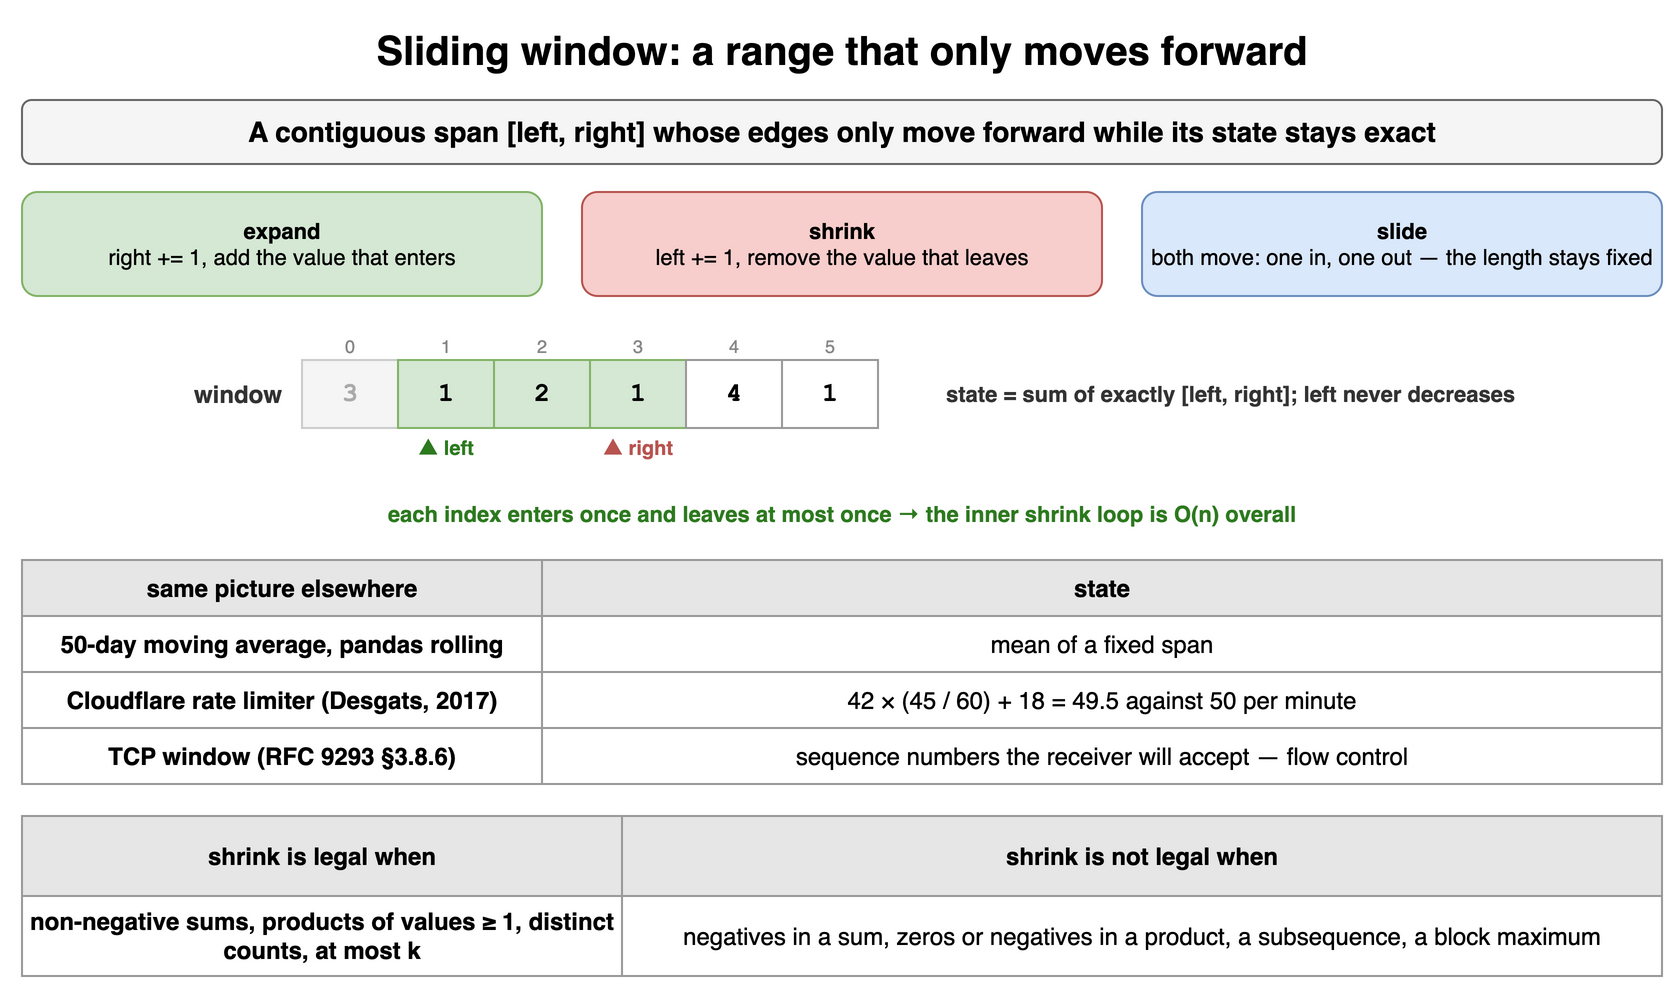

The diagram above was exported from draw.io. Its source (the exported page's mxGraphModel, read from the mxfile embedded in the PNG):
<mxGraphModel dx="900" dy="500" grid="1" gridSize="10" guides="1" tooltips="1" connect="1" arrows="1" fold="1" page="1" pageScale="1" pageWidth="900" pageHeight="500" math="0" shadow="0">
  <root>
    <mxCell id="0" />
    <mxCell id="1" parent="0" />
    <mxCell id="w11" value="Sliding window: a range that only moves forward" style="text;html=1;align=center;verticalAlign=middle;whiteSpace=wrap;fontSize=20;fontStyle=1;" vertex="1" parent="1">
      <mxGeometry x="40" y="10" width="820" height="30" as="geometry" />
    </mxCell>
    <mxCell id="w12" value="A contiguous span [left, right] whose edges only move forward while its state stays exact" style="rounded=1;whiteSpace=wrap;html=1;fillColor=#f5f5f5;strokeColor=#666666;fontStyle=1;fontSize=14;" vertex="1" parent="1">
      <mxGeometry x="40" y="50" width="820" height="32" as="geometry" />
    </mxCell>
    <mxCell id="w13" value="expand&lt;br&gt;&lt;span style=&quot;font-weight:normal&quot;&gt;right += 1, add the value that enters&lt;/span&gt;" style="rounded=1;whiteSpace=wrap;html=1;fillColor=#d5e8d4;strokeColor=#82b366;fontSize=11;align=center;fontStyle=1;" vertex="1" parent="1">
      <mxGeometry x="40" y="96" width="260" height="52" as="geometry" />
    </mxCell>
    <mxCell id="w14" value="shrink&lt;br&gt;&lt;span style=&quot;font-weight:normal&quot;&gt;left += 1, remove the value that leaves&lt;/span&gt;" style="rounded=1;whiteSpace=wrap;html=1;fillColor=#f8cecc;strokeColor=#b85450;fontSize=11;align=center;fontStyle=1;" vertex="1" parent="1">
      <mxGeometry x="320" y="96" width="260" height="52" as="geometry" />
    </mxCell>
    <mxCell id="w15" value="slide&lt;br&gt;&lt;span style=&quot;font-weight:normal&quot;&gt;both move: one in, one out — the length stays fixed&lt;/span&gt;" style="rounded=1;whiteSpace=wrap;html=1;fillColor=#dae8fc;strokeColor=#6c8ebf;fontSize=11;align=center;fontStyle=1;" vertex="1" parent="1">
      <mxGeometry x="600" y="96" width="260" height="52" as="geometry" />
    </mxCell>
    <mxCell id="w16" value="3" style="rounded=0;whiteSpace=wrap;html=1;fontFamily=Courier New;fontStyle=1;fontSize=13;fillColor=#f5f5f5;strokeColor=#cccccc;fontSize=13;fontColor=#aaaaaa;" vertex="1" parent="1">
      <mxGeometry x="180" y="180" width="48" height="34" as="geometry" />
    </mxCell>
    <mxCell id="w17" value="0" style="text;html=1;whiteSpace=wrap;fontSize=11;align=center;verticalAlign=middle;fontSize=9;fontColor=#888888;" vertex="1" parent="1">
      <mxGeometry x="180" y="166" width="48" height="13" as="geometry" />
    </mxCell>
    <mxCell id="w18" value="1" style="rounded=0;whiteSpace=wrap;html=1;fontFamily=Courier New;fontStyle=1;fontSize=13;fillColor=#d5e8d4;strokeColor=#82b366;fontSize=13;" vertex="1" parent="1">
      <mxGeometry x="228" y="180" width="48" height="34" as="geometry" />
    </mxCell>
    <mxCell id="w19" value="1" style="text;html=1;whiteSpace=wrap;fontSize=11;align=center;verticalAlign=middle;fontSize=9;fontColor=#888888;" vertex="1" parent="1">
      <mxGeometry x="228" y="166" width="48" height="13" as="geometry" />
    </mxCell>
    <mxCell id="w110" value="2" style="rounded=0;whiteSpace=wrap;html=1;fontFamily=Courier New;fontStyle=1;fontSize=13;fillColor=#d5e8d4;strokeColor=#82b366;fontSize=13;" vertex="1" parent="1">
      <mxGeometry x="276" y="180" width="48" height="34" as="geometry" />
    </mxCell>
    <mxCell id="w111" value="2" style="text;html=1;whiteSpace=wrap;fontSize=11;align=center;verticalAlign=middle;fontSize=9;fontColor=#888888;" vertex="1" parent="1">
      <mxGeometry x="276" y="166" width="48" height="13" as="geometry" />
    </mxCell>
    <mxCell id="w112" value="1" style="rounded=0;whiteSpace=wrap;html=1;fontFamily=Courier New;fontStyle=1;fontSize=13;fillColor=#d5e8d4;strokeColor=#82b366;fontSize=13;" vertex="1" parent="1">
      <mxGeometry x="324" y="180" width="48" height="34" as="geometry" />
    </mxCell>
    <mxCell id="w113" value="3" style="text;html=1;whiteSpace=wrap;fontSize=11;align=center;verticalAlign=middle;fontSize=9;fontColor=#888888;" vertex="1" parent="1">
      <mxGeometry x="324" y="166" width="48" height="13" as="geometry" />
    </mxCell>
    <mxCell id="w114" value="4" style="rounded=0;whiteSpace=wrap;html=1;fontFamily=Courier New;fontStyle=1;fontSize=13;fillColor=#ffffff;strokeColor=#999999;fontSize=13;" vertex="1" parent="1">
      <mxGeometry x="372" y="180" width="48" height="34" as="geometry" />
    </mxCell>
    <mxCell id="w115" value="4" style="text;html=1;whiteSpace=wrap;fontSize=11;align=center;verticalAlign=middle;fontSize=9;fontColor=#888888;" vertex="1" parent="1">
      <mxGeometry x="372" y="166" width="48" height="13" as="geometry" />
    </mxCell>
    <mxCell id="w116" value="1" style="rounded=0;whiteSpace=wrap;html=1;fontFamily=Courier New;fontStyle=1;fontSize=13;fillColor=#ffffff;strokeColor=#999999;fontSize=13;" vertex="1" parent="1">
      <mxGeometry x="420" y="180" width="48" height="34" as="geometry" />
    </mxCell>
    <mxCell id="w117" value="5" style="text;html=1;whiteSpace=wrap;fontSize=11;align=center;verticalAlign=middle;fontSize=9;fontColor=#888888;" vertex="1" parent="1">
      <mxGeometry x="420" y="166" width="48" height="13" as="geometry" />
    </mxCell>
    <mxCell id="w118" value="window" style="text;html=1;whiteSpace=wrap;fontSize=11;align=right;verticalAlign=middle;fontSize=12;fontColor=#333333;fontStyle=1;" vertex="1" parent="1">
      <mxGeometry x="62" y="180" width="110" height="34" as="geometry" />
    </mxCell>
    <mxCell id="w119" value="▲ left" style="text;html=1;whiteSpace=wrap;fontSize=11;align=center;verticalAlign=middle;fontSize=10;fontColor=#2d7a1f;fontStyle=1;" vertex="1" parent="1">
      <mxGeometry x="208" y="216" width="88" height="16" as="geometry" />
    </mxCell>
    <mxCell id="w120" value="▲ right" style="text;html=1;whiteSpace=wrap;fontSize=11;align=center;verticalAlign=middle;fontSize=10;fontColor=#b85450;fontStyle=1;" vertex="1" parent="1">
      <mxGeometry x="304" y="216" width="88" height="16" as="geometry" />
    </mxCell>
    <mxCell id="w121" value="state = sum of exactly [left, right]; left never decreases" style="text;html=1;whiteSpace=wrap;fontSize=11;align=left;verticalAlign=middle;fontSize=11;fontColor=#333333;fontStyle=1;" vertex="1" parent="1">
      <mxGeometry x="500" y="180" width="360" height="34" as="geometry" />
    </mxCell>
    <mxCell id="w122" value="each index enters once and leaves at most once → the inner shrink loop is O(n) overall" style="text;html=1;whiteSpace=wrap;fontSize=11;align=center;verticalAlign=middle;fontSize=11;fontColor=#2d7a1f;fontStyle=1;" vertex="1" parent="1">
      <mxGeometry x="40" y="248" width="820" height="18" as="geometry" />
    </mxCell>
    <mxCell id="w123" value="same picture elsewhere" style="whiteSpace=wrap;html=1;fillColor=#e6e6e6;strokeColor=#999999;fontStyle=1;fontSize=12;" vertex="1" parent="1">
      <mxGeometry x="40" y="280" width="260" height="28" as="geometry" />
    </mxCell>
    <mxCell id="w124" value="state" style="whiteSpace=wrap;html=1;fillColor=#e6e6e6;strokeColor=#999999;fontStyle=1;fontSize=12;" vertex="1" parent="1">
      <mxGeometry x="300" y="280" width="560" height="28" as="geometry" />
    </mxCell>
    <mxCell id="w125" value="50-day moving average, pandas rolling" style="whiteSpace=wrap;html=1;strokeColor=#999999;fontSize=12;fillColor=#ffffff;fontStyle=1;" vertex="1" parent="1">
      <mxGeometry x="40" y="308" width="260" height="28" as="geometry" />
    </mxCell>
    <mxCell id="w126" value="mean of a fixed span" style="whiteSpace=wrap;html=1;strokeColor=#999999;fontSize=12;fillColor=#ffffff;" vertex="1" parent="1">
      <mxGeometry x="300" y="308" width="560" height="28" as="geometry" />
    </mxCell>
    <mxCell id="w127" value="Cloudflare rate limiter (Desgats, 2017)" style="whiteSpace=wrap;html=1;strokeColor=#999999;fontSize=12;fillColor=#ffffff;fontStyle=1;" vertex="1" parent="1">
      <mxGeometry x="40" y="336" width="260" height="28" as="geometry" />
    </mxCell>
    <mxCell id="w128" value="42 × (45 / 60) + 18 = 49.5 against 50 per minute" style="whiteSpace=wrap;html=1;strokeColor=#999999;fontSize=12;fillColor=#ffffff;" vertex="1" parent="1">
      <mxGeometry x="300" y="336" width="560" height="28" as="geometry" />
    </mxCell>
    <mxCell id="w129" value="TCP window (RFC 9293 §3.8.6)" style="whiteSpace=wrap;html=1;strokeColor=#999999;fontSize=12;fillColor=#ffffff;fontStyle=1;" vertex="1" parent="1">
      <mxGeometry x="40" y="364" width="260" height="28" as="geometry" />
    </mxCell>
    <mxCell id="w130" value="sequence numbers the receiver will accept — flow control" style="whiteSpace=wrap;html=1;strokeColor=#999999;fontSize=12;fillColor=#ffffff;" vertex="1" parent="1">
      <mxGeometry x="300" y="364" width="560" height="28" as="geometry" />
    </mxCell>
    <mxCell id="w131" value="shrink is legal when" style="whiteSpace=wrap;html=1;fillColor=#e6e6e6;strokeColor=#999999;fontStyle=1;fontSize=12;" vertex="1" parent="1">
      <mxGeometry x="40" y="408" width="300" height="40" as="geometry" />
    </mxCell>
    <mxCell id="w132" value="shrink is not legal when" style="whiteSpace=wrap;html=1;fillColor=#e6e6e6;strokeColor=#999999;fontStyle=1;fontSize=12;" vertex="1" parent="1">
      <mxGeometry x="340" y="408" width="520" height="40" as="geometry" />
    </mxCell>
    <mxCell id="w133" value="non-negative sums, products of values ≥ 1, distinct counts, at most k" style="whiteSpace=wrap;html=1;strokeColor=#999999;fontSize=12;fillColor=#ffffff;fontStyle=1;" vertex="1" parent="1">
      <mxGeometry x="40" y="448" width="300" height="40" as="geometry" />
    </mxCell>
    <mxCell id="w134" value="negatives in a sum, zeros or negatives in a product, a subsequence, a block maximum" style="whiteSpace=wrap;html=1;strokeColor=#999999;fontSize=12;fillColor=#ffffff;" vertex="1" parent="1">
      <mxGeometry x="340" y="448" width="520" height="40" as="geometry" />
    </mxCell>
  </root>
</mxGraphModel>